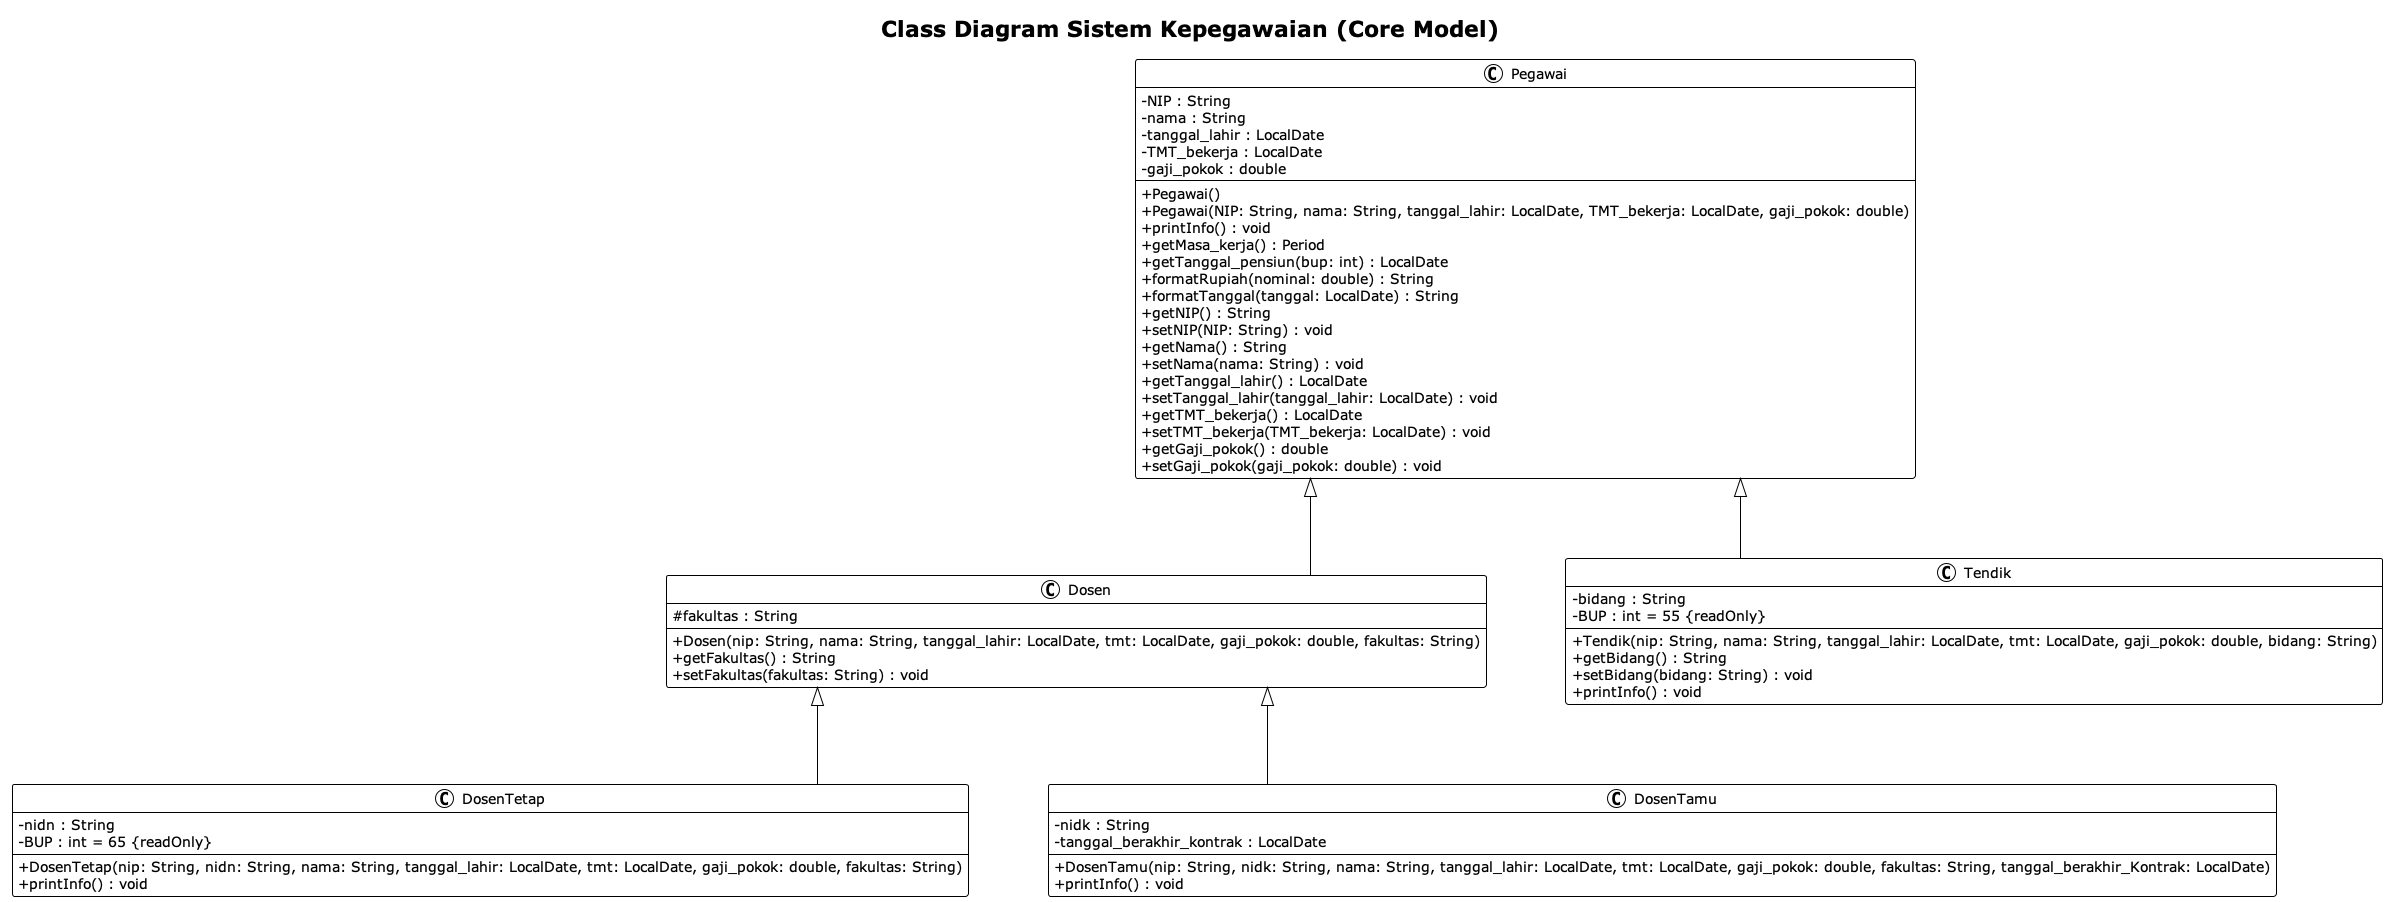

The diagram above was rendered by PlantUML. Its source (embedded in the PNG):
@startuml
!theme plain
skinparam classAttributeIconSize 0
skinparam linetype ortho
skinparam nodesep 80
skinparam ranksep 80

title Class Diagram Sistem Kepegawaian (Core Model)

'====================================
' CLASSES DEFINITION
'====================================

class Pegawai {
    - NIP : String
    - nama : String
    - tanggal_lahir : LocalDate
    - TMT_bekerja : LocalDate
    - gaji_pokok : double
    
    + Pegawai()
    + Pegawai(NIP: String, nama: String, tanggal_lahir: LocalDate, TMT_bekerja: LocalDate, gaji_pokok: double)
    + printInfo() : void
    + getMasa_kerja() : Period
    + getTanggal_pensiun(bup: int) : LocalDate
    + formatRupiah(nominal: double) : String
    + formatTanggal(tanggal: LocalDate) : String
    + getNIP() : String
    + setNIP(NIP: String) : void
    + getNama() : String
    + setNama(nama: String) : void
    + getTanggal_lahir() : LocalDate
    + setTanggal_lahir(tanggal_lahir: LocalDate) : void
    + getTMT_bekerja() : LocalDate
    + setTMT_bekerja(TMT_bekerja: LocalDate) : void
    + getGaji_pokok() : double
    + setGaji_pokok(gaji_pokok: double) : void
}

class Dosen {
    # fakultas : String
    
    + Dosen(nip: String, nama: String, tanggal_lahir: LocalDate, tmt: LocalDate, gaji_pokok: double, fakultas: String)
    + getFakultas() : String
    + setFakultas(fakultas: String) : void
}

class DosenTetap {
    - nidn : String
    - BUP : int = 65 {readOnly}
    
    + DosenTetap(nip: String, nidn: String, nama: String, tanggal_lahir: LocalDate, tmt: LocalDate, gaji_pokok: double, fakultas: String)
    + printInfo() : void
}

class DosenTamu {
    - nidk : String
    - tanggal_berakhir_kontrak : LocalDate
    
    + DosenTamu(nip: String, nidk: String, nama: String, tanggal_lahir: LocalDate, tmt: LocalDate, gaji_pokok: double, fakultas: String, tanggal_berakhir_Kontrak: LocalDate)
    + printInfo() : void
}

class Tendik {
    - bidang : String
    - BUP : int = 55 {readOnly}
    
    + Tendik(nip: String, nama: String, tanggal_lahir: LocalDate, tmt: LocalDate, gaji_pokok: double, bidang: String)
    + getBidang() : String
    + setBidang(bidang: String) : void
    + printInfo() : void
}

'====================================
' RELATIONSHIPS
'====================================

' Inheritance (IS-A relationships)
Pegawai <|-- Dosen
Pegawai <|-- Tendik
Dosen <|-- DosenTetap
Dosen <|-- DosenTamu

@enduml